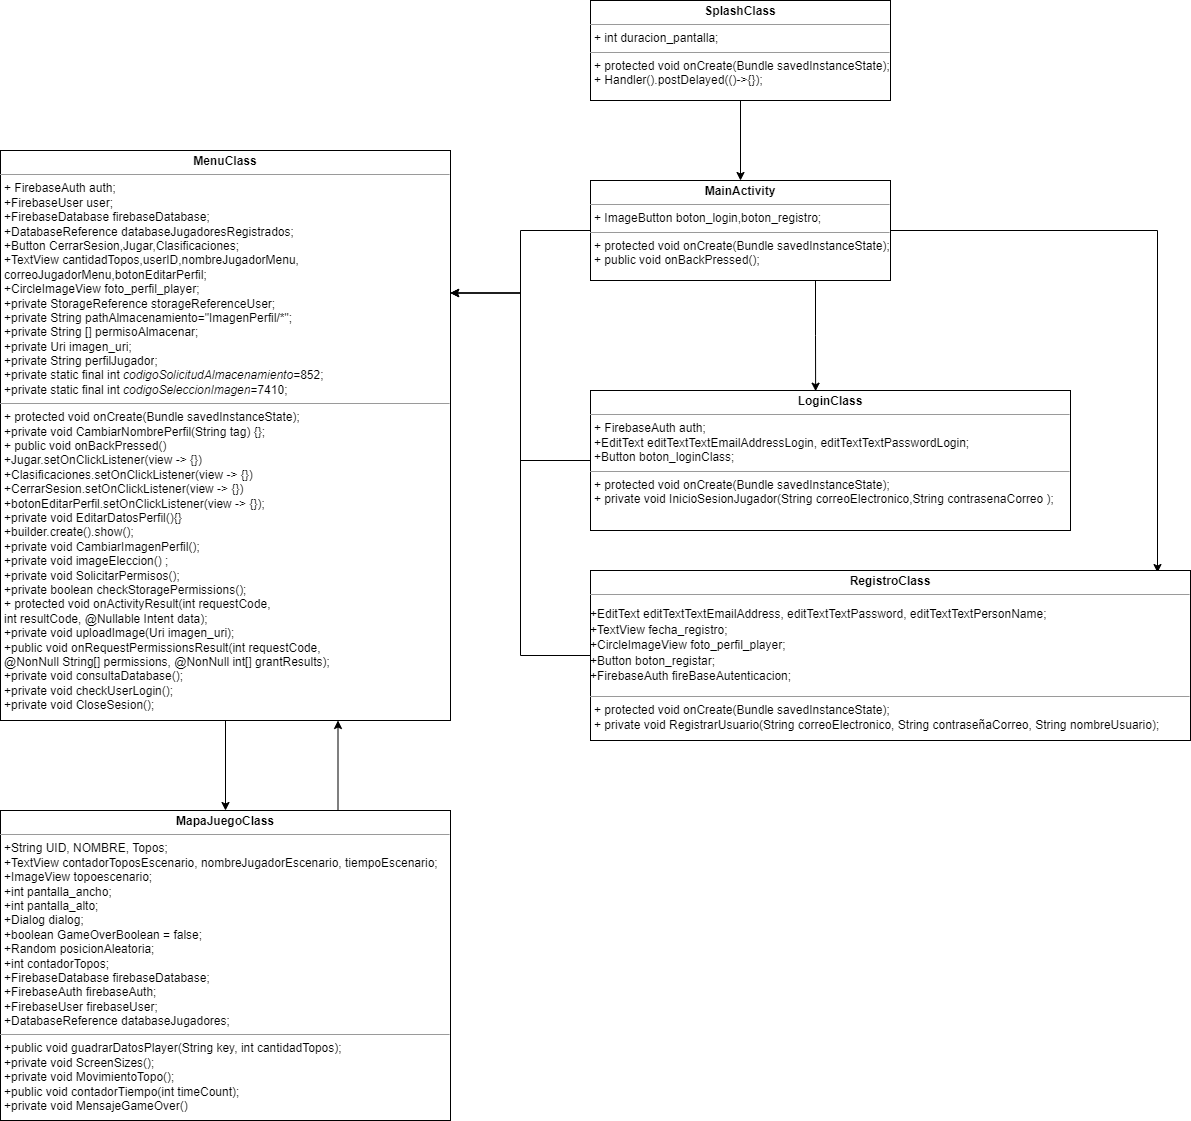

The diagram above was exported from draw.io. Its source (the exported page's mxGraphModel, read from the mxfile embedded in the PNG):
<mxGraphModel dx="2108" dy="957" grid="1" gridSize="10" guides="1" tooltips="1" connect="1" arrows="1" fold="1" page="1" pageScale="1" pageWidth="850" pageHeight="1100" background="none" math="0" shadow="0">
  <root>
    <mxCell id="0" />
    <mxCell id="1" parent="0" />
    <mxCell id="WHl9PMem-tZGfrpd1cfQ-6" style="edgeStyle=orthogonalEdgeStyle;rounded=0;orthogonalLoop=1;jettySize=auto;html=1;exitX=0.5;exitY=1;exitDx=0;exitDy=0;entryX=0.5;entryY=0;entryDx=0;entryDy=0;fontFamily=Helvetica;fontColor=#000000;" edge="1" parent="1" source="WHl9PMem-tZGfrpd1cfQ-1" target="WHl9PMem-tZGfrpd1cfQ-3">
      <mxGeometry relative="1" as="geometry" />
    </mxCell>
    <mxCell id="WHl9PMem-tZGfrpd1cfQ-1" value="&lt;p style=&quot;margin:0px;margin-top:4px;text-align:center;&quot;&gt;&lt;b&gt;SplashClass&lt;/b&gt;&lt;/p&gt;&lt;hr size=&quot;1&quot;&gt;&lt;p style=&quot;margin:0px;margin-left:4px;&quot;&gt;+&amp;nbsp;int duracion_pantalla;&lt;/p&gt;&lt;hr size=&quot;1&quot;&gt;&lt;p style=&quot;margin:0px;margin-left:4px;&quot;&gt;+&amp;nbsp;protected void onCreate(Bundle savedInstanceState);&lt;/p&gt;&lt;p style=&quot;margin:0px;margin-left:4px;&quot;&gt;+&amp;nbsp;Handler().postDelayed(()-&amp;gt;{});&lt;/p&gt;" style="verticalAlign=top;align=left;overflow=fill;fontSize=12;fontFamily=Helvetica;html=1;rounded=0;shadow=0;comic=0;labelBackgroundColor=none;strokeWidth=1" vertex="1" parent="1">
      <mxGeometry x="-190" y="20" width="300" height="100" as="geometry" />
    </mxCell>
    <mxCell id="WHl9PMem-tZGfrpd1cfQ-18" style="edgeStyle=orthogonalEdgeStyle;rounded=0;orthogonalLoop=1;jettySize=auto;html=1;exitX=0.5;exitY=1;exitDx=0;exitDy=0;entryX=0.5;entryY=0;entryDx=0;entryDy=0;fontFamily=Helvetica;fontColor=#000000;" edge="1" parent="1" source="WHl9PMem-tZGfrpd1cfQ-2" target="WHl9PMem-tZGfrpd1cfQ-17">
      <mxGeometry relative="1" as="geometry" />
    </mxCell>
    <mxCell id="WHl9PMem-tZGfrpd1cfQ-2" value="&lt;p style=&quot;margin:0px;margin-top:4px;text-align:center;&quot;&gt;&lt;b&gt;MenuClass&lt;/b&gt;&lt;/p&gt;&lt;hr size=&quot;1&quot;&gt;&lt;p style=&quot;margin:0px;margin-left:4px;&quot;&gt;+&amp;nbsp;FirebaseAuth auth;&lt;/p&gt;&lt;p style=&quot;margin:0px;margin-left:4px;&quot;&gt;&lt;span style=&quot;background-color: initial;&quot;&gt;+FirebaseUser user;&lt;/span&gt;&lt;/p&gt;&lt;p style=&quot;margin:0px;margin-left:4px;&quot;&gt;&lt;span style=&quot;background-color: initial;&quot;&gt;+FirebaseDatabase firebaseDatabase;&lt;/span&gt;&lt;/p&gt;&lt;p style=&quot;margin:0px;margin-left:4px;&quot;&gt;&lt;span style=&quot;background-color: initial;&quot;&gt;+DatabaseReference databaseJugadoresRegistrados;&lt;/span&gt;&lt;/p&gt;&lt;p style=&quot;margin:0px;margin-left:4px;&quot;&gt;&lt;span style=&quot;background-color: initial;&quot;&gt;+Button CerrarSesion,Jugar,Clasificaciones;&lt;/span&gt;&lt;/p&gt;&lt;p style=&quot;margin:0px;margin-left:4px;&quot;&gt;&lt;span style=&quot;background-color: initial;&quot;&gt;+TextView cantidadTopos,userID,nombreJugadorMenu,&lt;/span&gt;&lt;/p&gt;&lt;p style=&quot;margin:0px;margin-left:4px;&quot;&gt;&lt;span style=&quot;background-color: initial;&quot;&gt;correoJugadorMenu,botonEditarPerfil;&lt;/span&gt;&lt;/p&gt;&lt;p style=&quot;margin:0px;margin-left:4px;&quot;&gt;&lt;span style=&quot;background-color: initial;&quot;&gt;+CircleImageView foto_perfil_player;&lt;/span&gt;&lt;/p&gt;&lt;p style=&quot;margin:0px;margin-left:4px;&quot;&gt;&lt;span style=&quot;background-color: rgb(255, 255, 255);&quot;&gt;+private &lt;/span&gt;&lt;span style=&quot;background-color: rgb(255, 255, 255);&quot;&gt;StorageReference &lt;/span&gt;&lt;span style=&quot;background-color: rgb(255, 255, 255);&quot;&gt;storageReferenceUser&lt;/span&gt;&lt;span style=&quot;background-color: rgb(255, 255, 255);&quot;&gt;;&lt;/span&gt;&lt;/p&gt;&lt;p style=&quot;margin:0px;margin-left:4px;&quot;&gt;&lt;span style=&quot;background-color: rgb(255, 255, 255);&quot;&gt;+private &lt;/span&gt;&lt;span style=&quot;background-color: rgb(255, 255, 255);&quot;&gt;String &lt;/span&gt;&lt;span style=&quot;background-color: rgb(255, 255, 255);&quot;&gt;pathAlmacenamiento&lt;/span&gt;&lt;span style=&quot;background-color: rgb(255, 255, 255);&quot;&gt;=&lt;/span&gt;&lt;span style=&quot;background-color: rgb(255, 255, 255);&quot;&gt;&quot;ImagenPerfil/*&quot;&lt;/span&gt;&lt;span style=&quot;background-color: rgb(255, 255, 255);&quot;&gt;;&lt;/span&gt;&lt;/p&gt;&lt;p style=&quot;margin:0px;margin-left:4px;&quot;&gt;&lt;span style=&quot;background-color: rgb(255, 255, 255);&quot;&gt;+private &lt;/span&gt;&lt;span style=&quot;background-color: rgb(255, 255, 255);&quot;&gt;String [] &lt;/span&gt;&lt;span style=&quot;background-color: rgb(255, 255, 255);&quot;&gt;permisoAlmacenar&lt;/span&gt;&lt;span style=&quot;background-color: rgb(255, 255, 255);&quot;&gt;;&lt;/span&gt;&lt;/p&gt;&lt;p style=&quot;margin:0px;margin-left:4px;&quot;&gt;&lt;span style=&quot;background-color: rgb(255, 255, 255);&quot;&gt;+private &lt;/span&gt;&lt;span style=&quot;background-color: rgb(255, 255, 255);&quot;&gt;Uri &lt;/span&gt;&lt;span style=&quot;background-color: rgb(255, 255, 255);&quot;&gt;imagen_uri&lt;/span&gt;&lt;span style=&quot;background-color: rgb(255, 255, 255);&quot;&gt;;&lt;/span&gt;&lt;/p&gt;&lt;p style=&quot;margin:0px;margin-left:4px;&quot;&gt;&lt;span style=&quot;background-color: rgb(255, 255, 255);&quot;&gt;+private &lt;/span&gt;&lt;span style=&quot;background-color: rgb(255, 255, 255);&quot;&gt;String &lt;/span&gt;&lt;span style=&quot;background-color: rgb(255, 255, 255);&quot;&gt;perfilJugador&lt;/span&gt;&lt;span style=&quot;background-color: rgb(255, 255, 255);&quot;&gt;;&lt;/span&gt;&lt;/p&gt;&lt;p style=&quot;margin:0px;margin-left:4px;&quot;&gt;&lt;span style=&quot;background-color: rgb(255, 255, 255);&quot;&gt;+private static  final int &lt;/span&gt;&lt;span style=&quot;background-color: rgb(255, 255, 255); font-style: italic;&quot;&gt;codigoSolicitudAlmacenamiento&lt;/span&gt;&lt;span style=&quot;background-color: rgb(255, 255, 255);&quot;&gt;=&lt;/span&gt;&lt;span style=&quot;background-color: rgb(255, 255, 255);&quot;&gt;852;&lt;/span&gt;&lt;/p&gt;&lt;p style=&quot;margin:0px;margin-left:4px;&quot;&gt;&lt;span style=&quot;background-color: rgb(255, 255, 255);&quot;&gt;+private static  final int &lt;/span&gt;&lt;span style=&quot;background-color: rgb(255, 255, 255); font-style: italic;&quot;&gt;codigoSeleccionImagen&lt;/span&gt;&lt;span style=&quot;background-color: rgb(255, 255, 255);&quot;&gt;=&lt;/span&gt;&lt;span style=&quot;background-color: rgb(255, 255, 255);&quot;&gt;7410&lt;/span&gt;&lt;span style=&quot;background-color: rgb(255, 255, 255);&quot;&gt;;&lt;/span&gt;&lt;/p&gt;&lt;hr size=&quot;1&quot;&gt;&lt;p style=&quot;margin:0px;margin-left:4px;&quot;&gt;+&amp;nbsp;protected void onCreate(Bundle savedInstanceState);&lt;/p&gt;&lt;p style=&quot;margin:0px;margin-left:4px;&quot;&gt;+private void CambiarNombrePerfil(String tag) {};&lt;/p&gt;&lt;p style=&quot;margin:0px;margin-left:4px;&quot;&gt;+&amp;nbsp;public void onBackPressed()&lt;br&gt;&lt;/p&gt;&lt;p style=&quot;margin:0px;margin-left:4px;&quot;&gt;+Jugar.setOnClickListener(view -&amp;gt; {})&lt;/p&gt;&lt;p style=&quot;margin:0px;margin-left:4px;&quot;&gt;+Clasificaciones.setOnClickListener(view -&amp;gt; {})&lt;/p&gt;&lt;p style=&quot;margin:0px;margin-left:4px;&quot;&gt;+CerrarSesion.setOnClickListener(view -&amp;gt; {})&lt;/p&gt;&lt;p style=&quot;margin:0px;margin-left:4px;&quot;&gt;+botonEditarPerfil.setOnClickListener(view -&amp;gt; {});&lt;/p&gt;&lt;p style=&quot;margin:0px;margin-left:4px;&quot;&gt;+private void EditarDatosPerfil(){}&lt;/p&gt;&lt;p style=&quot;margin:0px;margin-left:4px;&quot;&gt;+builder.create().show();&lt;/p&gt;&lt;p style=&quot;margin:0px;margin-left:4px;&quot;&gt;+private void CambiarImagenPerfil();&lt;/p&gt;&lt;p style=&quot;margin:0px;margin-left:4px;&quot;&gt;+private void imageEleccion() ;&lt;/p&gt;&lt;p style=&quot;margin:0px;margin-left:4px;&quot;&gt;+private void SolicitarPermisos();&lt;/p&gt;&lt;p style=&quot;margin:0px;margin-left:4px;&quot;&gt;+private boolean checkStoragePermissions();&lt;/p&gt;&lt;p style=&quot;margin:0px;margin-left:4px;&quot;&gt;+&amp;nbsp;protected void onActivityResult(int requestCode,&amp;nbsp;&lt;/p&gt;&lt;p style=&quot;margin:0px;margin-left:4px;&quot;&gt;int resultCode, @Nullable Intent data);&lt;/p&gt;&lt;p style=&quot;margin:0px;margin-left:4px;&quot;&gt;+private void uploadImage(Uri imagen_uri);&lt;/p&gt;&lt;p style=&quot;margin:0px;margin-left:4px;&quot;&gt;+public void onRequestPermissionsResult(int requestCode,&amp;nbsp;&lt;/p&gt;&lt;p style=&quot;margin:0px;margin-left:4px;&quot;&gt;@NonNull String[] permissions, @NonNull int[] grantResults);&lt;/p&gt;&lt;p style=&quot;margin:0px;margin-left:4px;&quot;&gt;+private void consultaDatabase();&lt;/p&gt;&lt;p style=&quot;margin:0px;margin-left:4px;&quot;&gt;+private void checkUserLogin();&lt;/p&gt;&lt;p style=&quot;margin:0px;margin-left:4px;&quot;&gt;+private void CloseSesion();&lt;/p&gt;" style="verticalAlign=top;align=left;overflow=fill;fontSize=12;fontFamily=Helvetica;html=1;rounded=0;shadow=0;comic=0;labelBackgroundColor=none;strokeWidth=1" vertex="1" parent="1">
      <mxGeometry x="-780" y="170" width="450" height="570" as="geometry" />
    </mxCell>
    <mxCell id="WHl9PMem-tZGfrpd1cfQ-7" style="edgeStyle=orthogonalEdgeStyle;rounded=0;orthogonalLoop=1;jettySize=auto;html=1;exitX=0;exitY=0.5;exitDx=0;exitDy=0;entryX=1;entryY=0.25;entryDx=0;entryDy=0;fontFamily=Helvetica;fontColor=#000000;" edge="1" parent="1" source="WHl9PMem-tZGfrpd1cfQ-3" target="WHl9PMem-tZGfrpd1cfQ-2">
      <mxGeometry relative="1" as="geometry" />
    </mxCell>
    <mxCell id="WHl9PMem-tZGfrpd1cfQ-12" style="edgeStyle=orthogonalEdgeStyle;rounded=0;orthogonalLoop=1;jettySize=auto;html=1;exitX=0.75;exitY=1;exitDx=0;exitDy=0;entryX=0.469;entryY=0.005;entryDx=0;entryDy=0;entryPerimeter=0;fontFamily=Helvetica;fontColor=#000000;" edge="1" parent="1" source="WHl9PMem-tZGfrpd1cfQ-3" target="WHl9PMem-tZGfrpd1cfQ-8">
      <mxGeometry relative="1" as="geometry" />
    </mxCell>
    <mxCell id="WHl9PMem-tZGfrpd1cfQ-15" style="edgeStyle=orthogonalEdgeStyle;rounded=0;orthogonalLoop=1;jettySize=auto;html=1;exitX=1;exitY=0.5;exitDx=0;exitDy=0;entryX=0.945;entryY=0.012;entryDx=0;entryDy=0;entryPerimeter=0;fontFamily=Helvetica;fontColor=#000000;" edge="1" parent="1" source="WHl9PMem-tZGfrpd1cfQ-3" target="WHl9PMem-tZGfrpd1cfQ-13">
      <mxGeometry relative="1" as="geometry" />
    </mxCell>
    <mxCell id="WHl9PMem-tZGfrpd1cfQ-3" value="&lt;p style=&quot;margin:0px;margin-top:4px;text-align:center;&quot;&gt;&lt;b&gt;MainActivity&lt;/b&gt;&lt;/p&gt;&lt;hr size=&quot;1&quot;&gt;&lt;p style=&quot;margin:0px;margin-left:4px;&quot;&gt;+&amp;nbsp;ImageButton boton_login,boton_registro;&lt;/p&gt;&lt;hr size=&quot;1&quot;&gt;&lt;p style=&quot;margin:0px;margin-left:4px;&quot;&gt;+&amp;nbsp;protected void onCreate(Bundle savedInstanceState);&lt;/p&gt;&lt;p style=&quot;margin:0px;margin-left:4px;&quot;&gt;+&amp;nbsp;public void onBackPressed();&lt;/p&gt;&lt;p style=&quot;margin:0px;margin-left:4px;&quot;&gt;&lt;span style=&quot;background-color: rgb(43, 43, 43); color: rgb(169, 183, 198); font-family: &amp;quot;JetBrains Mono&amp;quot;, monospace;&quot;&gt;&lt;br&gt;&lt;/span&gt;&lt;/p&gt;" style="verticalAlign=top;align=left;overflow=fill;fontSize=12;fontFamily=Helvetica;html=1;rounded=0;shadow=0;comic=0;labelBackgroundColor=none;strokeWidth=1" vertex="1" parent="1">
      <mxGeometry x="-190" y="200" width="300" height="100" as="geometry" />
    </mxCell>
    <mxCell id="WHl9PMem-tZGfrpd1cfQ-11" style="edgeStyle=orthogonalEdgeStyle;rounded=0;orthogonalLoop=1;jettySize=auto;html=1;exitX=0;exitY=0.5;exitDx=0;exitDy=0;entryX=1;entryY=0.25;entryDx=0;entryDy=0;fontFamily=Helvetica;fontColor=#000000;" edge="1" parent="1" source="WHl9PMem-tZGfrpd1cfQ-8" target="WHl9PMem-tZGfrpd1cfQ-2">
      <mxGeometry relative="1" as="geometry" />
    </mxCell>
    <mxCell id="WHl9PMem-tZGfrpd1cfQ-8" value="&lt;p style=&quot;margin:0px;margin-top:4px;text-align:center;&quot;&gt;&lt;b&gt;LoginClass&lt;/b&gt;&lt;/p&gt;&lt;hr size=&quot;1&quot;&gt;&lt;p style=&quot;margin:0px;margin-left:4px;&quot;&gt;+&amp;nbsp;FirebaseAuth auth;&lt;/p&gt;&lt;p style=&quot;margin:0px;margin-left:4px;&quot;&gt;+EditText editTextTextEmailAddressLogin,&amp;nbsp;&lt;span style=&quot;background-color: initial;&quot;&gt;editTextTextPasswordLogin;&lt;/span&gt;&lt;/p&gt;&lt;p style=&quot;margin:0px;margin-left:4px;&quot;&gt;+Button boton_loginClass;&lt;/p&gt;&lt;hr size=&quot;1&quot;&gt;&lt;p style=&quot;margin:0px;margin-left:4px;&quot;&gt;+&amp;nbsp;protected void onCreate(Bundle savedInstanceState);&lt;/p&gt;&lt;p style=&quot;margin:0px;margin-left:4px;&quot;&gt;+&amp;nbsp;private void InicioSesionJugador(String correoElectronico,&lt;span style=&quot;background-color: initial;&quot;&gt;String contrasenaCorreo );&lt;/span&gt;&lt;/p&gt;&lt;p style=&quot;margin:0px;margin-left:4px;&quot;&gt;&lt;span style=&quot;background-color: rgb(43, 43, 43); color: rgb(169, 183, 198); font-family: &amp;quot;JetBrains Mono&amp;quot;, monospace;&quot;&gt;&lt;br&gt;&lt;/span&gt;&lt;/p&gt;" style="verticalAlign=top;align=left;overflow=fill;fontSize=12;fontFamily=Helvetica;html=1;rounded=0;shadow=0;comic=0;labelBackgroundColor=none;strokeWidth=1" vertex="1" parent="1">
      <mxGeometry x="-190" y="410" width="480" height="140" as="geometry" />
    </mxCell>
    <mxCell id="WHl9PMem-tZGfrpd1cfQ-16" style="edgeStyle=orthogonalEdgeStyle;rounded=0;orthogonalLoop=1;jettySize=auto;html=1;exitX=0;exitY=0.5;exitDx=0;exitDy=0;entryX=1;entryY=0.25;entryDx=0;entryDy=0;fontFamily=Helvetica;fontColor=#000000;" edge="1" parent="1" source="WHl9PMem-tZGfrpd1cfQ-13" target="WHl9PMem-tZGfrpd1cfQ-2">
      <mxGeometry relative="1" as="geometry" />
    </mxCell>
    <mxCell id="WHl9PMem-tZGfrpd1cfQ-13" value="&lt;p style=&quot;margin:0px;margin-top:4px;text-align:center;&quot;&gt;&lt;b&gt;RegistroClass&lt;/b&gt;&lt;/p&gt;&lt;hr size=&quot;1&quot;&gt;&lt;pre style=&quot;&quot;&gt;&lt;font style=&quot;&quot; face=&quot;Helvetica&quot;&gt;+EditText editTextTextEmailAddress, editTextTextPassword, editTextTextPersonName;&lt;br&gt;+TextView fecha_registro;&lt;br&gt;+CircleImageView foto_perfil_player;&lt;br&gt;+Button boton_registar;&lt;br&gt;+FirebaseAuth fireBaseAutenticacion;&lt;/font&gt;&lt;/pre&gt;&lt;hr size=&quot;1&quot;&gt;&lt;p style=&quot;margin:0px;margin-left:4px;&quot;&gt;+&amp;nbsp;protected void onCreate(Bundle savedInstanceState);&lt;/p&gt;&lt;p style=&quot;margin:0px;margin-left:4px;&quot;&gt;+&amp;nbsp;private void RegistrarUsuario(String correoElectronico, String contraseñaCorreo, String nombreUsuario);&lt;/p&gt;&lt;p style=&quot;margin:0px;margin-left:4px;&quot;&gt;&lt;span style=&quot;background-color: rgb(43, 43, 43); color: rgb(169, 183, 198); font-family: &amp;quot;JetBrains Mono&amp;quot;, monospace;&quot;&gt;&lt;br&gt;&lt;/span&gt;&lt;/p&gt;" style="verticalAlign=top;align=left;overflow=fill;fontSize=12;fontFamily=Helvetica;html=1;rounded=0;shadow=0;comic=0;labelBackgroundColor=none;strokeWidth=1" vertex="1" parent="1">
      <mxGeometry x="-190" y="590" width="600" height="170" as="geometry" />
    </mxCell>
    <mxCell id="WHl9PMem-tZGfrpd1cfQ-14" style="edgeStyle=orthogonalEdgeStyle;rounded=0;orthogonalLoop=1;jettySize=auto;html=1;exitX=0.5;exitY=1;exitDx=0;exitDy=0;fontFamily=Helvetica;fontColor=#000000;" edge="1" parent="1" source="WHl9PMem-tZGfrpd1cfQ-13" target="WHl9PMem-tZGfrpd1cfQ-13">
      <mxGeometry relative="1" as="geometry" />
    </mxCell>
    <mxCell id="WHl9PMem-tZGfrpd1cfQ-20" style="edgeStyle=orthogonalEdgeStyle;rounded=0;orthogonalLoop=1;jettySize=auto;html=1;exitX=0.75;exitY=0;exitDx=0;exitDy=0;entryX=0.75;entryY=1;entryDx=0;entryDy=0;fontFamily=Helvetica;fontColor=#000000;" edge="1" parent="1" source="WHl9PMem-tZGfrpd1cfQ-17" target="WHl9PMem-tZGfrpd1cfQ-2">
      <mxGeometry relative="1" as="geometry" />
    </mxCell>
    <mxCell id="WHl9PMem-tZGfrpd1cfQ-17" value="&lt;p style=&quot;margin:0px;margin-top:4px;text-align:center;&quot;&gt;&lt;b&gt;MapaJuegoClass&lt;/b&gt;&lt;/p&gt;&lt;hr size=&quot;1&quot;&gt;&lt;p style=&quot;margin:0px;margin-left:4px;&quot;&gt;+String UID, NOMBRE, Topos;&lt;/p&gt;&lt;p style=&quot;margin:0px;margin-left:4px;&quot;&gt;+TextView contadorToposEscenario, nombreJugadorEscenario, tiempoEscenario;&lt;/p&gt;&lt;p style=&quot;margin:0px;margin-left:4px;&quot;&gt;+ImageView topoescenario;&lt;/p&gt;&lt;p style=&quot;margin:0px;margin-left:4px;&quot;&gt;+int pantalla_ancho;&lt;/p&gt;&lt;p style=&quot;margin:0px;margin-left:4px;&quot;&gt;+int pantalla_alto;&lt;/p&gt;&lt;p style=&quot;margin:0px;margin-left:4px;&quot;&gt;+Dialog dialog;&lt;/p&gt;&lt;p style=&quot;margin:0px;margin-left:4px;&quot;&gt;+boolean GameOverBoolean = false;&lt;/p&gt;&lt;p style=&quot;margin:0px;margin-left:4px;&quot;&gt;+Random posicionAleatoria;&lt;/p&gt;&lt;p style=&quot;margin:0px;margin-left:4px;&quot;&gt;+int contadorTopos;&lt;/p&gt;&lt;p style=&quot;margin:0px;margin-left:4px;&quot;&gt;+FirebaseDatabase firebaseDatabase;&lt;/p&gt;&lt;p style=&quot;margin:0px;margin-left:4px;&quot;&gt;+FirebaseAuth firebaseAuth;&lt;/p&gt;&lt;p style=&quot;margin:0px;margin-left:4px;&quot;&gt;+FirebaseUser firebaseUser;&lt;/p&gt;&lt;p style=&quot;margin:0px;margin-left:4px;&quot;&gt;+DatabaseReference databaseJugadores;&lt;/p&gt;&lt;hr size=&quot;1&quot;&gt;&lt;p style=&quot;margin:0px;margin-left:4px;&quot;&gt;+public void guadrarDatosPlayer(String key, int cantidadTopos);&lt;/p&gt;&lt;p style=&quot;margin:0px;margin-left:4px;&quot;&gt;+private void ScreenSizes();&lt;/p&gt;&lt;p style=&quot;margin:0px;margin-left:4px;&quot;&gt;+private void MovimientoTopo();&lt;/p&gt;&lt;p style=&quot;margin:0px;margin-left:4px;&quot;&gt;+public void contadorTiempo(int timeCount);&lt;/p&gt;&lt;p style=&quot;margin:0px;margin-left:4px;&quot;&gt;+private void MensajeGameOver()&lt;/p&gt;" style="verticalAlign=top;align=left;overflow=fill;fontSize=12;fontFamily=Helvetica;html=1;rounded=0;shadow=0;comic=0;labelBackgroundColor=none;strokeWidth=1" vertex="1" parent="1">
      <mxGeometry x="-780" y="830" width="450" height="310" as="geometry" />
    </mxCell>
  </root>
</mxGraphModel>